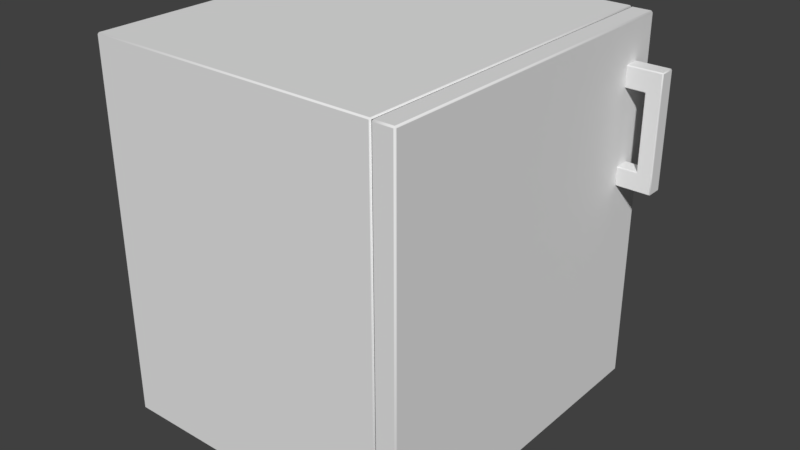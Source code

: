 # Source: AverageCabinet.blend  (saved by Blender 2.79.0; exported with 4.5.12 LTS)
import bpy
from mathutils import Matrix  # noqa: F401  (used for matrix-valued properties, if any)

bpy.ops.wm.read_factory_settings(use_empty=True)
scene = bpy.context.scene
scene.name = 'Scene'

# ---- collections
col_collection_1 = bpy.data.collections.new('Collection 1'); scene.collection.children.link(col_collection_1)

# ---- materials (node trees are filled in below, after node groups)
mat_material_003 = bpy.data.materials.new('Material.003')
mat_material_003.alpha_threshold = 0.0
mat_material_003.use_transparent_shadow = False
mat_material_003.roughness = 0.5
mat_material_002 = bpy.data.materials.new('Material.002')
mat_material_002.alpha_threshold = 0.0
mat_material_002.use_transparent_shadow = False
mat_material_002.roughness = 0.5
mat_material_001 = bpy.data.materials.new('Material.001')
mat_material_001.alpha_threshold = 0.0
mat_material_001.use_transparent_shadow = False
mat_material_001.roughness = 0.5

# ---- material node trees

# ---- world
world_world = bpy.data.worlds.new('World'); scene.world = world_world
world_world.color = (0.05088, 0.05088, 0.05088)
world_world.use_sun_shadow = False
world_world.sun_shadow_jitter_overblur = 0.0
world_world.cycles.sampling_method = 'MANUAL'

# ---- meshes
me_cube_002 = bpy.data.meshes.new('Cube.002')
me_cube_002.from_pydata([(0.6626, 0.2684, 0.4329), (0.6663, 0.2684, 0.4329), (0.6663, 0.2665, 0.4347), (0.6626, 0.2665, 0.4347), (0.6626, 0.2665, 0.6571), (0.6663, 0.2665, 0.6571), (0.6663, 0.2684, 0.659), (0.6626, 0.2684, 0.659), (0.6626, 0.2964, 0.4329), (0.6626, 0.2982, 0.4347), (0.6663, 0.2982, 0.4347), (0.6663, 0.2964, 0.4329), (0.6626, 0.2964, 0.659), (0.6663, 0.2964, 0.659), (0.6663, 0.2982, 0.6571), (0.6626, 0.2982, 0.6571), (0.6929, 0.2684, 0.4329), (0.6948, 0.2684, 0.4347), (0.6929, 0.2665, 0.4347), (0.6948, 0.2684, 0.6571), (0.6929, 0.2684, 0.659), (0.6929, 0.2665, 0.6571), (0.6929, 0.2964, 0.4329), (0.6929, 0.2982, 0.4347), (0.6948, 0.2964, 0.4347), (0.6929, 0.2982, 0.6571), (0.6929, 0.2964, 0.659), (0.6948, 0.2964, 0.6571), (0.6626, 0.2665, 0.4686), (0.6663, 0.2665, 0.4686), (0.6663, 0.2665, 0.4723), (0.6645, 0.2684, 0.4723), (0.6626, 0.2684, 0.4705), (0.6626, 0.2665, 0.6192), (0.6626, 0.2684, 0.6174), (0.6645, 0.2684, 0.6155), (0.6663, 0.2665, 0.6155), (0.6663, 0.2665, 0.6192), (0.6626, 0.2982, 0.6192), (0.6663, 0.2982, 0.6192), (0.6663, 0.2982, 0.6155), (0.6645, 0.2964, 0.6155), (0.6626, 0.2964, 0.6174), (0.6626, 0.2982, 0.4686), (0.6626, 0.2964, 0.4705), (0.6645, 0.2964, 0.4723), (0.6663, 0.2982, 0.4723), (0.6663, 0.2982, 0.4686), (0.6929, 0.2982, 0.6192), (0.6948, 0.2964, 0.6192), (0.6948, 0.2964, 0.6155), (0.6929, 0.2982, 0.6155), (0.6929, 0.2982, 0.4686), (0.6929, 0.2982, 0.4723), (0.6948, 0.2964, 0.4723), (0.6948, 0.2964, 0.4686), (0.6948, 0.2684, 0.6192), (0.6929, 0.2665, 0.6192), (0.6929, 0.2665, 0.6155), (0.6948, 0.2684, 0.6155), (0.6948, 0.2684, 0.4686), (0.6948, 0.2684, 0.4723), (0.6929, 0.2665, 0.4723), (0.6929, 0.2665, 0.4686), (0.6261, 0.2964, 0.4329), (0.6261, 0.2982, 0.4347), (0.6261, 0.2684, 0.4329), (0.6261, 0.2665, 0.4347), (0.6261, 0.2665, 0.6192), (0.6261, 0.2684, 0.6174), (0.6261, 0.2665, 0.6571), (0.6261, 0.2684, 0.659), (0.6261, 0.2964, 0.659), (0.6261, 0.2982, 0.6571), (0.6261, 0.2982, 0.4686), (0.6261, 0.2964, 0.4705), (0.6261, 0.2665, 0.4686), (0.6261, 0.2684, 0.4705), (0.6261, 0.2982, 0.6192), (0.6261, 0.2964, 0.6174)], [], [(43, 9, 65, 74), (15, 38, 78, 73), (31, 35, 41, 45), (7, 12, 72, 71), (18, 63, 29, 2), (33, 4, 70, 68), (3, 28, 76, 67), (32, 44, 75, 77), (49, 27, 19, 56), (39, 14, 25, 48), (54, 50, 59, 61), (57, 21, 5, 37), (62, 58, 36, 30), (42, 34, 69, 79), (26, 13, 6, 20), (11, 22, 16, 1), (46, 40, 51, 53), (24, 55, 60, 17), (10, 47, 52, 23), (0, 1, 2, 3), (4, 5, 6, 7), (8, 9, 10, 11), (12, 13, 14, 15), (16, 17, 18), (19, 20, 21), (22, 23, 24), (25, 26, 27), (30, 31, 29), (42, 38, 39, 41), (40, 41, 39), (46, 47, 45), (48, 49, 50, 51), (52, 53, 54, 55), (56, 57, 58, 59), (60, 61, 62, 63), (11, 1, 0, 8), (37, 5, 4, 33), (6, 13, 12, 7), (47, 10, 9, 43), (22, 11, 10, 23), (13, 26, 25, 14), (55, 24, 23, 52), (16, 22, 24, 17), (26, 20, 19, 27), (63, 18, 17, 60), (1, 16, 18, 2), (20, 6, 5, 21), (2, 29, 28, 3), (30, 36, 35, 31), (14, 39, 38, 15), (40, 46, 45, 41), (27, 49, 48, 25), (50, 54, 53, 51), (21, 57, 56, 19), (58, 62, 61, 59), (62, 30, 29, 63), (57, 37, 36, 58), (54, 61, 60, 55), (49, 56, 59, 50), (46, 53, 52, 47), (39, 48, 51, 40), (31, 45, 44, 32), (34, 42, 41, 35), (32, 77, 76, 28), (66, 0, 3, 67), (7, 71, 70, 4), (69, 34, 33, 68), (43, 74, 75, 44), (15, 73, 72, 12), (65, 9, 8, 64), (78, 38, 42, 79), (8, 0, 66, 64), (47, 43, 44, 45), (32, 28, 29, 31), (37, 33, 34, 35), (36, 37, 35)])
me_cube_002.polygons.foreach_set('use_smooth', [0, 0, 0, 0, 0, 0, 0, 0, 0, 0, 0, 0, 0, 0, 0, 0, 0, 0, 0, 1, 1, 1, 1, 1, 1, 1, 1, 1, 1, 1, 1, 1, 1, 1, 1, 0, 0, 0, 0, 1, 1, 1, 1, 1, 1, 1, 1, 0, 1, 0, 1, 1, 1, 1, 1, 0, 0, 0, 0, 0, 0, 1, 1, 1, 1, 1, 1, 1, 1, 1, 1, 0, 1, 1, 1, 1])
_uv = me_cube_002.uv_layers.new(name='UVMap')
_uv.uv.foreach_set('vector', [0.3248, 0.1124, 0.2401, 0.1014, 0.2519, 0.01005, 0.3367, 0.02105, 0.3198, 0.9282, 0.389, 0.8563, 0.4583, 0.923, 0.3891, 0.9949, 0.3693, 0.2969, 0.3225, 0.6841, 0.2467, 0.675, 0.2935, 0.2878, 0.1437, 0.8794, 0.197, 0.9306, 0.1303, 0.9999, 0.07701, 0.9487, 0.4831, 0.2101, 0.3983, 0.1991, 0.4069, 0.1325, 0.4917, 0.1435, 0.0668, 0.8053, 0.1387, 0.8746, 0.07203, 0.9439, 9.961e-05, 0.8747, 0.4929, 0.1342, 0.4081, 0.1232, 0.42, 0.03185, 0.5048, 0.04285, 0.4016, 0.1223, 0.3314, 0.1132, 0.3433, 0.0219, 0.4134, 0.031, 0.3264, 0.7961, 0.2572, 0.868, 0.2039, 0.8168, 0.2731, 0.7448, 0.3819, 0.8495, 0.3127, 0.9214, 0.2622, 0.8728, 0.3314, 0.8009, 0.2103, 0.2778, 0.1609, 0.6648, 0.08554, 0.6546, 0.1405, 0.2687, 0.1222, 0.7477, 0.1942, 0.8169, 0.1455, 0.8675, 0.07358, 0.7983, 0.1328, 0.2677, 0.07847, 0.6536, 0.007152, 0.6427, 0.06479, 0.2578, 0.3938, 0.8513, 0.445, 0.7981, 0.5143, 0.8648, 0.4631, 0.918, 0.2524, 0.873, 0.2037, 0.9235, 0.1505, 0.8723, 0.1991, 0.8217, 0.2323, 0.1098, 0.2236, 0.1764, 0.1535, 0.1673, 0.1621, 0.1007, 0.2865, 0.2869, 0.2396, 0.6741, 0.1679, 0.6657, 0.218, 0.2788, 0.2228, 0.183, 0.2118, 0.2678, 0.1416, 0.2587, 0.1526, 0.1739, 0.2388, 0.1107, 0.3236, 0.1217, 0.315, 0.1883, 0.2302, 0.1773, 0.4995, 0.135, 0.4983, 0.1443, 0.4917, 0.1435, 0.4929, 0.1342, 0.1387, 0.8746, 0.1455, 0.8675, 0.1505, 0.8723, 0.1437, 0.8794, 0.2335, 0.1005, 0.2401, 0.1014, 0.2388, 0.1107, 0.2323, 0.1098, 0.315, 0.9332, 0.3079, 0.9264, 0.3127, 0.9214, 0.3198, 0.9282, 0.1535, 0.1673, 0.1526, 0.1739, 0.1474, 0.1699, 0.2039, 0.8168, 0.1991, 0.8217, 0.1972, 0.8151, 0.2236, 0.1764, 0.2289, 0.1804, 0.2228, 0.183, 0.2591, 0.8746, 0.2524, 0.873, 0.2572, 0.868, 0.06479, 0.2578, 0.05784, 0.2568, 0.06617, 0.2481, 0.3943, 0.8518, 0.389, 0.8563, 0.3819, 0.8495, 0.393, 0.845, 0.2396, 0.6741, 0.2467, 0.675, 0.2384, 0.6841, 0.2865, 0.2869, 0.2877, 0.2772, 0.2935, 0.2878, 0.3314, 0.8009, 0.3264, 0.7961, 0.3332, 0.789, 0.3382, 0.7938, 0.2191, 0.2686, 0.218, 0.2786, 0.2103, 0.2776, 0.2118, 0.2678, 0.2731, 0.7448, 0.2682, 0.74, 0.2749, 0.733, 0.2799, 0.7378, 0.1416, 0.2587, 0.1405, 0.2686, 0.1328, 0.2675, 0.1344, 0.2576, 0.2323, 0.1098, 0.1621, 0.1007, 0.1633, 0.09142, 0.2335, 0.1005, 0.07358, 0.7983, 0.1455, 0.8675, 0.1387, 0.8746, 0.0668, 0.8053, 0.1505, 0.8723, 0.2037, 0.9235, 0.197, 0.9306, 0.1437, 0.8794, 0.3236, 0.1217, 0.2388, 0.1107, 0.2401, 0.1014, 0.3248, 0.1124, 0.2236, 0.1764, 0.2323, 0.1098, 0.2388, 0.1107, 0.2302, 0.1773, 0.3079, 0.9264, 0.2574, 0.8778, 0.2622, 0.8728, 0.3127, 0.9214, 0.3141, 0.1948, 0.2294, 0.1838, 0.2302, 0.1773, 0.315, 0.1883, 0.1535, 0.1673, 0.2236, 0.1764, 0.2228, 0.183, 0.1526, 0.1739, 0.2524, 0.873, 0.1991, 0.8217, 0.2039, 0.8168, 0.2572, 0.868, 0.3983, 0.1991, 0.4831, 0.2101, 0.4822, 0.2166, 0.3974, 0.2056, 0.4983, 0.1443, 0.4896, 0.2109, 0.4831, 0.2101, 0.4917, 0.1435, 0.1991, 0.8217, 0.1505, 0.8723, 0.1455, 0.8675, 0.1942, 0.8169, 0.4917, 0.1435, 0.4069, 0.1325, 0.4081, 0.1232, 0.4929, 0.1342, 0.06479, 0.2578, 0.007152, 0.6427, 9.961e-05, 0.6416, 0.05784, 0.2568, 0.3127, 0.9214, 0.3819, 0.8495, 0.389, 0.8563, 0.3198, 0.9282, 0.2396, 0.6741, 0.2865, 0.2869, 0.2935, 0.2878, 0.2467, 0.675, 0.2572, 0.868, 0.3264, 0.7961, 0.3314, 0.8009, 0.2622, 0.8728, 0.1609, 0.6648, 0.2103, 0.2778, 0.218, 0.2788, 0.1679, 0.6657, 0.1942, 0.8169, 0.1222, 0.7477, 0.127, 0.7428, 0.199, 0.812, 0.07847, 0.6536, 0.1328, 0.2677, 0.1405, 0.2687, 0.08554, 0.6546, 0.1328, 0.2675, 0.06479, 0.2578, 0.06617, 0.2481, 0.1344, 0.2576, 0.2682, 0.74, 0.2176, 0.6914, 0.2244, 0.6843, 0.2749, 0.733, 0.2103, 0.2776, 0.1405, 0.2686, 0.1416, 0.2587, 0.2118, 0.2678, 0.3264, 0.7961, 0.2731, 0.7448, 0.2799, 0.7378, 0.3332, 0.789, 0.2865, 0.2869, 0.218, 0.2786, 0.2191, 0.2686, 0.2877, 0.2772, 0.3819, 0.8495, 0.3314, 0.8009, 0.3382, 0.7938, 0.3887, 0.8425, 0.4007, 0.1289, 0.3306, 0.1198, 0.3314, 0.1132, 0.4016, 0.1223, 0.445, 0.7981, 0.3938, 0.8513, 0.3888, 0.8465, 0.44, 0.7933, 0.4016, 0.1223, 0.4134, 0.031, 0.42, 0.03185, 0.4081, 0.1232, 0.5113, 0.04371, 0.4995, 0.135, 0.4929, 0.1342, 0.5048, 0.04285, 0.1437, 0.8794, 0.07701, 0.9487, 0.07203, 0.9439, 0.1387, 0.8746, 0.5143, 0.8648, 0.445, 0.7981, 0.4498, 0.7931, 0.5191, 0.8598, 0.3248, 0.1124, 0.3367, 0.02105, 0.3433, 0.0219, 0.3314, 0.1132, 0.3198, 0.9282, 0.3891, 0.9949, 0.3843, 0.9999, 0.315, 0.9332, 0.2519, 0.01005, 0.2401, 0.1014, 0.2335, 0.1005, 0.2453, 0.009199, 0.4583, 0.923, 0.389, 0.8563, 0.3938, 0.8513, 0.4631, 0.918, 0.2335, 0.1005, 0.1633, 0.09142, 0.1752, 9.961e-05, 0.2453, 0.009199, 0.3236, 0.1217, 0.3248, 0.1124, 0.3315, 0.1125, 0.3346, 0.1184, 0.4017, 0.1216, 0.4081, 0.1232, 0.4069, 0.1325, 0.3971, 0.1265, 0.07358, 0.7983, 0.0668, 0.8053, 0.06134, 0.8011, 0.0623, 0.7942, 0.007152, 0.6427, 0.005656, 0.6526, 9.961e-05, 0.6416])
me_cube_002.materials.append(mat_material_003)
me_cube_002.use_remesh_preserve_volume = False
me_cube_002.use_remesh_preserve_attributes = False
me_cube_002.use_mirror_vertex_groups = False
me_cube_002.update()
me_cube_001 = bpy.data.meshes.new('Cube.001')
me_cube_001.from_pydata([(0.5865, -0.3414, -0.001751), (0.5865, -0.3443, 0.001134), (0.5836, -0.3414, 0.001134), (0.5865, -0.3443, 0.7333), (0.5865, -0.3414, 0.7362), (0.5836, -0.3414, 0.7333), (0.5865, 0.3409, -0.001751), (0.5836, 0.3409, 0.001134), (0.5865, 0.3438, 0.001134), (0.5865, 0.3409, 0.7362), (0.5865, 0.3438, 0.7333), (0.5836, 0.3409, 0.7333), (0.6231, -0.3414, -0.001751), (0.626, -0.3414, 0.001134), (0.6231, -0.3443, 0.001134), (0.6231, -0.3414, 0.7362), (0.6231, -0.3443, 0.7333), (0.626, -0.3414, 0.7333), (0.6231, 0.3409, -0.001751), (0.6231, 0.3438, 0.001134), (0.626, 0.3409, 0.001134), (0.6231, 0.3409, 0.7362), (0.626, 0.3409, 0.7333), (0.6231, 0.3438, 0.7333)], [], [(14, 16, 3, 1), (20, 22, 17, 13), (21, 9, 4, 15), (8, 10, 23, 19), (0, 1, 2), (3, 4, 5), (6, 7, 8), (9, 10, 11), (12, 13, 14), (15, 16, 17), (18, 19, 20), (21, 22, 23), (6, 0, 2, 7), (1, 3, 5, 2), (4, 9, 11, 5), (10, 8, 7, 11), (18, 6, 8, 19), (9, 21, 23, 10), (22, 20, 19, 23), (12, 18, 20, 13), (21, 15, 17, 22), (16, 14, 13, 17), (0, 12, 14, 1), (15, 4, 3, 16), (6, 18, 12, 0)])
me_cube_001.polygons.foreach_set('use_smooth', [0, 0, 0, 0, 1, 1, 1, 1, 1, 1, 1, 1, 1, 1, 1, 1, 1, 1, 1, 1, 1, 1, 1, 1, 0])
_uv = me_cube_001.uv_layers.new(name='UVMap')
_uv.uv.foreach_set('vector', [0.05902, 0.0004929, 0.05902, 0.8725, 0.01535, 0.8725, 0.01536, 0.0004929, 0.8869, 0.0003735, 0.8869, 0.8724, 0.07424, 0.8724, 0.07424, 0.0003736, 0.7253, 0.8854, 0.7253, 0.9238, 0.01098, 0.9238, 0.01098, 0.8854, 0.9458, 0.0002541, 0.9458, 0.8723, 0.9021, 0.8723, 0.9021, 0.0002542, 0.01098, 0.949, 0.0001347, 0.9429, 0.01088, 0.9365, 0.0002293, 0.9301, 0.01098, 0.9238, 0.01107, 0.9363, 0.7253, 0.949, 0.7252, 0.9365, 0.7361, 0.9427, 0.7253, 0.9238, 0.7362, 0.93, 0.7254, 0.9363, 0.01098, 0.9874, 0.01108, 0.9999, 0.0002308, 0.9937, 0.01098, 0.8854, 0.0001347, 0.8793, 0.01088, 0.8729, 0.7253, 0.9874, 0.7362, 0.9935, 0.7254, 0.9999, 0.7253, 0.8854, 0.7252, 0.873, 0.7361, 0.8791, 0.7253, 0.949, 0.01098, 0.949, 0.01088, 0.9365, 0.7252, 0.9365, 0.01536, 0.0004929, 0.01535, 0.8725, 0.0001347, 0.8727, 0.0001361, 0.0006122, 0.01098, 0.9238, 0.7253, 0.9238, 0.7254, 0.9363, 0.01107, 0.9363, 0.9458, 0.8723, 0.9458, 0.0002541, 0.961, 0.0001347, 0.961, 0.8722, 0.7253, 0.9874, 0.7253, 0.949, 0.7296, 0.949, 0.7296, 0.9874, 0.7253, 0.9238, 0.7253, 0.8854, 0.7296, 0.8854, 0.7296, 0.9238, 0.8869, 0.8724, 0.8869, 0.0003735, 0.9021, 0.0002542, 0.9021, 0.8723, 0.01098, 0.9874, 0.7253, 0.9874, 0.7254, 0.9999, 0.01108, 0.9999, 0.7253, 0.8854, 0.01098, 0.8854, 0.01088, 0.8729, 0.7252, 0.873, 0.05902, 0.8725, 0.05902, 0.0004929, 0.07424, 0.0003736, 0.07424, 0.8724, 0.01098, 0.949, 0.01098, 0.9874, 0.006708, 0.9874, 0.006708, 0.949, 0.01098, 0.8854, 0.01098, 0.9238, 0.006707, 0.9238, 0.006708, 0.8854, 0.7253, 0.949, 0.7253, 0.9874, 0.01098, 0.9874, 0.01098, 0.949])
me_cube_001.materials.append(mat_material_002)
me_cube_001.use_remesh_preserve_volume = False
me_cube_001.use_remesh_preserve_attributes = False
me_cube_001.use_mirror_vertex_groups = False
me_cube_001.update()
me_cube = bpy.data.meshes.new('Cube')
me_cube.from_pydata([(0.00223, -0.3422, -0.002482), (0.00223, -0.345, 0.0), (-8.941e-08, -0.3422, 0.0), (0.00223, 0.3422, -0.002482), (5.96e-08, 0.3422, 0.0), (0.00223, 0.345, 0.0), (0.00223, -0.345, 0.735), (0.00223, -0.3422, 0.7375), (-1.788e-07, -0.3422, 0.735), (0.00223, 0.345, 0.735), (0.0, 0.3422, 0.735), (0.00223, 0.3422, 0.7375), (0.5813, 0.3422, -0.002482), (0.5813, 0.345, 0.0), (0.5836, 0.3422, 0.0), (0.5813, -0.3422, -0.002482), (0.5836, -0.3422, 0.0), (0.5813, -0.345, 0.0), (0.5813, 0.345, 0.735), (0.5813, 0.3422, 0.7375), (0.5836, 0.3422, 0.735), (0.5813, -0.345, 0.735), (0.5836, -0.3422, 0.735), (0.5813, -0.3422, 0.7375)], [], [(19, 11, 7, 23), (17, 21, 6, 1), (18, 13, 5, 9), (2, 8, 10, 4), (0, 1, 2), (3, 4, 5), (6, 7, 8), (9, 10, 11), (12, 13, 14), (15, 16, 17), (18, 19, 20), (21, 22, 23), (2, 4, 3, 0), (1, 6, 8, 2), (4, 10, 9, 5), (7, 11, 10, 8), (15, 12, 14, 16), (13, 18, 20, 14), (21, 17, 16, 22), (19, 23, 22, 20), (5, 13, 12, 3), (17, 1, 0, 15), (11, 19, 18, 9), (23, 7, 6, 21), (12, 15, 0, 3)])
me_cube.polygons.foreach_set('use_smooth', [0, 0, 0, 0, 1, 1, 1, 1, 1, 1, 1, 1, 1, 1, 1, 1, 1, 1, 1, 1, 1, 1, 1, 1, 0])
_uv = me_cube.uv_layers.new(name='UVMap')
_uv.uv.foreach_set('vector', [0.3736, 0.3939, 0.6752, 0.3939, 0.6752, 0.7503, 0.3736, 0.7503, 0.9931, 0.0001847, 0.9931, 0.3882, 0.6874, 0.3882, 0.6874, 0.0001836, 0.006902, 0.3883, 0.006903, 0.0002903, 0.3126, 0.0002914, 0.3126, 0.3883, 0.6806, 0.0002382, 0.6806, 0.3882, 0.3194, 0.3882, 0.3194, 0.0002369, 0.005396, 0.3948, 0.0001321, 0.3948, 0.003014, 0.3907, 0.3619, 0.3948, 0.3642, 0.3907, 0.3671, 0.3948, 0.6753, 0.7556, 0.6752, 0.7503, 0.6794, 0.7527, 0.6752, 0.3886, 0.6793, 0.3915, 0.6752, 0.3939, 0.3619, 0.6964, 0.3671, 0.6964, 0.3643, 0.7005, 0.005394, 0.6964, 0.003074, 0.7005, 0.0001302, 0.6965, 0.3736, 0.3886, 0.3736, 0.3939, 0.3695, 0.3915, 0.3737, 0.7556, 0.3695, 0.7527, 0.3736, 0.7503, 0.005346, 0.3886, 0.3618, 0.3886, 0.3619, 0.3948, 0.005396, 0.3948, 0.6874, 0.0001836, 0.6874, 0.3882, 0.6806, 0.3882, 0.6806, 0.0002382, 0.3194, 0.0002369, 0.3194, 0.3882, 0.3126, 0.3883, 0.3126, 0.0002914, 0.6752, 0.7503, 0.6752, 0.3939, 0.6815, 0.3938, 0.6815, 0.7503, 0.005394, 0.6964, 0.3619, 0.6964, 0.3619, 0.7026, 0.005444, 0.7026, 0.006903, 0.0002903, 0.006902, 0.3883, 0.0001302, 0.3883, 0.0001318, 0.0003449, 0.9931, 0.3882, 0.9931, 0.0001847, 0.9999, 0.0001302, 0.9999, 0.3881, 0.3736, 0.3939, 0.3736, 0.7503, 0.3674, 0.7504, 0.3674, 0.3939, 0.3671, 0.3948, 0.3671, 0.6964, 0.3619, 0.6964, 0.3619, 0.3948, 0.0001302, 0.6965, 0.0001321, 0.3948, 0.005396, 0.3948, 0.005394, 0.6964, 0.6752, 0.3939, 0.3736, 0.3939, 0.3736, 0.3886, 0.6752, 0.3886, 0.3736, 0.7503, 0.6752, 0.7503, 0.6753, 0.7556, 0.3737, 0.7556, 0.3619, 0.6964, 0.005394, 0.6964, 0.005396, 0.3948, 0.3619, 0.3948])
me_cube.materials.append(mat_material_001)
me_cube.use_remesh_preserve_volume = False
me_cube.use_remesh_preserve_attributes = False
me_cube.use_mirror_vertex_groups = False
me_cube.update()

# ---- objects
ob_cube_002 = bpy.data.objects.new('Cube.002', me_cube_002)
ob_cube_001 = bpy.data.objects.new('Cube.001', me_cube_001)
ob_cube = bpy.data.objects.new('Cube', me_cube)

# ---- transforms, parenting, visibility, modifiers, constraints
ob_cube_002.location = (-0.31, 1.639e-07, 0.002482)
ob_cube_002.lineart.crease_threshold = 0.0
ob_cube_001.location = (-0.31, 1.639e-07, 0.002482)
ob_cube_001.lineart.crease_threshold = 0.0
ob_cube.location = (-0.31, 1.639e-07, 0.002482)
ob_cube.lock_rotations_4d = False
ob_cube.empty_display_type = 'ARROWS'
ob_cube.lineart.crease_threshold = 0.0

# ---- collection membership
col_collection_1.objects.link(ob_cube_002)
col_collection_1.objects.link(ob_cube_001)
col_collection_1.objects.link(ob_cube)

# ---- scene / render settings (as saved in the file)
scene.frame_start = 1; scene.frame_end = 250; scene.frame_set(1)
scene.render.engine = 'BLENDER_EEVEE_NEXT'
scene.render.resolution_percentage = 50
scene.render.dither_intensity = 0.0
scene.cycles.use_denoising = False
scene.cycles.samples = 128
scene.cycles.sampling_pattern = 'TABULATED_SOBOL'
scene.cycles.use_adaptive_sampling = False
scene.cycles.use_light_tree = False
scene.cycles.blur_glossy = 0.0
scene.cycles.sample_clamp_indirect = 0.0
scene.view_settings.view_transform = 'Standard'
bpy.context.view_layer.update()

# ---- added for rendering (the .blend has no active camera and no usable light): camera, sun
cam_auto = bpy.data.cameras.new('AutoCamera')
cam_auto.lens = 50.0
cam_auto.sensor_width = 36.0
cam_auto.clip_end = 1000.0
ob_auto_camera = bpy.data.objects.new('AutoCamera', cam_auto)
scene.collection.objects.link(ob_auto_camera)
ob_auto_camera.location = (1.17299, -1.36271, 1.27847)
ob_auto_camera.rotation_euler = (1.09748, -7.21219e-08, 0.694738)
scene.camera = ob_auto_camera
light_auto_sun = bpy.data.lights.new('AutoSun', 'SUN')
light_auto_sun.energy = 3.0
light_auto_sun.angle = 0.0523599
ob_auto_sun = bpy.data.objects.new('AutoSun', light_auto_sun)
scene.collection.objects.link(ob_auto_sun)
ob_auto_sun.rotation_euler = (0.872665, 0.174533, 0.523599)
bpy.context.view_layer.update()
